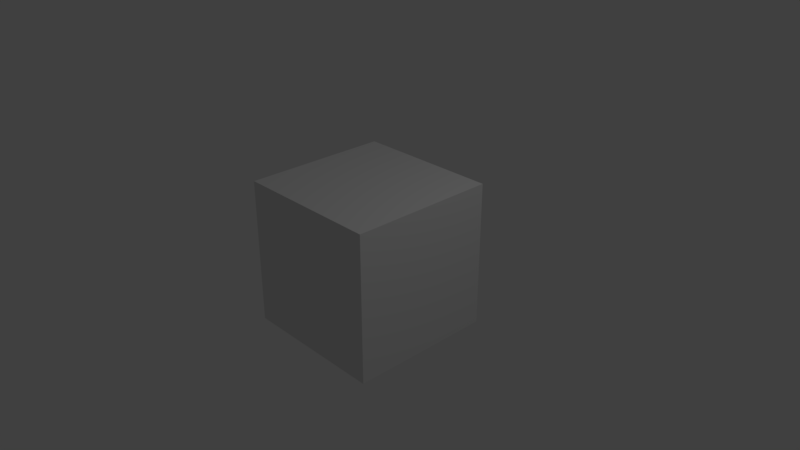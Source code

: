 # Source: duck.blend  (saved by Blender 2.79.0; exported with 4.5.12 LTS)
import bpy
from mathutils import Matrix  # noqa: F401  (used for matrix-valued properties, if any)

bpy.ops.wm.read_factory_settings(use_empty=True)
scene = bpy.context.scene
scene.name = 'Scene'

# ---- collections
col_collection_1 = bpy.data.collections.new('Collection 1'); scene.collection.children.link(col_collection_1)

# ---- materials (node trees are filled in below, after node groups)
mat_material = bpy.data.materials.new('Material')
mat_material.alpha_threshold = 0.0
mat_material.use_transparent_shadow = False
mat_material.roughness = 0.5
mat_material.line_color = (0.0, 0.0, 0.0, 1.0)

# ---- material node trees

# ---- world
world_world = bpy.data.worlds.new('World'); scene.world = world_world
world_world.color = (0.05088, 0.05088, 0.05088)
world_world.use_sun_shadow = False
world_world.sun_shadow_jitter_overblur = 0.0
world_world.cycles.sampling_method = 'MANUAL'

# ---- cameras
cam_camera = bpy.data.cameras.new('Camera')
cam_camera.clip_end = 100.0
cam_camera.lens = 35.0
cam_camera.sensor_width = 32.0
cam_camera.sensor_height = 18.0
cam_camera.ortho_scale = 7.314
cam_camera.dof.focus_distance = 0.0
cam_camera.dof.aperture_fstop = 128.0

# ---- lights
light_lamp = bpy.data.lights.new('Lamp', 'POINT')
light_lamp.transmission_factor = 0.0
light_lamp.cutoff_distance = 30.0
light_lamp.energy = 100.0
light_lamp.shadow_buffer_clip_start = 1.001
light_lamp.shadow_soft_size = 0.1
light_lamp.shadow_maximum_resolution = 0.006
light_lamp.use_absolute_resolution = True

# ---- meshes
me_cube = bpy.data.meshes.new('Cube')
me_cube.from_pydata([(1.0, 1.0, -1.0), (1.0, -1.0, -1.0), (-1.0, -1.0, -1.0), (-1.0, 1.0, -1.0), (1.0, 1.0, 1.0), (1.0, -1.0, 1.0), (-1.0, -1.0, 1.0), (-1.0, 1.0, 1.0)], [], [(0, 1, 2, 3), (4, 7, 6, 5), (0, 4, 5, 1), (1, 5, 6, 2), (2, 6, 7, 3), (4, 0, 3, 7)])
me_cube.materials.append(mat_material)
me_cube.use_remesh_preserve_volume = False
me_cube.use_remesh_preserve_attributes = False
me_cube.use_mirror_vertex_groups = False
me_cube.update()

# ---- objects
ob_cube = bpy.data.objects.new('Cube', me_cube)
ob_lamp = bpy.data.objects.new('Lamp', light_lamp)
ob_camera = bpy.data.objects.new('Camera', cam_camera)

# ---- transforms, parenting, visibility, modifiers, constraints
ob_cube.location = (0.0, 0.0, 0.0)
ob_cube.lock_rotations_4d = False
ob_cube.empty_display_type = 'ARROWS'
ob_cube.lineart.crease_threshold = 0.0
ob_lamp.location = (4.076, 1.005, 5.904)
ob_lamp.rotation_euler = (0.6503, 0.05522, 1.866)
ob_lamp.lock_rotations_4d = False
ob_lamp.empty_display_type = 'ARROWS'
ob_lamp.color = (0.0, 0.0, 0.0, 0.0)
ob_lamp.lineart.crease_threshold = 0.0
ob_camera.location = (7.481, -6.508, 5.344)
ob_camera.rotation_euler = (1.109, 0.0, 0.8149)
ob_camera.lock_rotations_4d = False
ob_camera.empty_display_type = 'ARROWS'
ob_camera.color = (0.0, 0.0, 0.0, 0.0)
ob_camera.display_type = 'WIRE'
ob_camera.lineart.crease_threshold = 0.0

# ---- collection membership
col_collection_1.objects.link(ob_cube)
col_collection_1.objects.link(ob_lamp)
col_collection_1.objects.link(ob_camera)

# ---- scene / render settings (as saved in the file)
scene.camera = ob_camera
scene.frame_start = 1; scene.frame_end = 250; scene.frame_set(1)
scene.render.engine = 'BLENDER_EEVEE_NEXT'
scene.render.resolution_percentage = 50
scene.render.dither_intensity = 0.0
scene.cycles.use_denoising = False
scene.cycles.samples = 128
scene.cycles.sampling_pattern = 'TABULATED_SOBOL'
scene.cycles.use_adaptive_sampling = False
scene.cycles.use_light_tree = False
scene.cycles.blur_glossy = 0.0
scene.cycles.sample_clamp_indirect = 0.0
scene.view_settings.view_transform = 'Standard'
bpy.context.view_layer.update()

